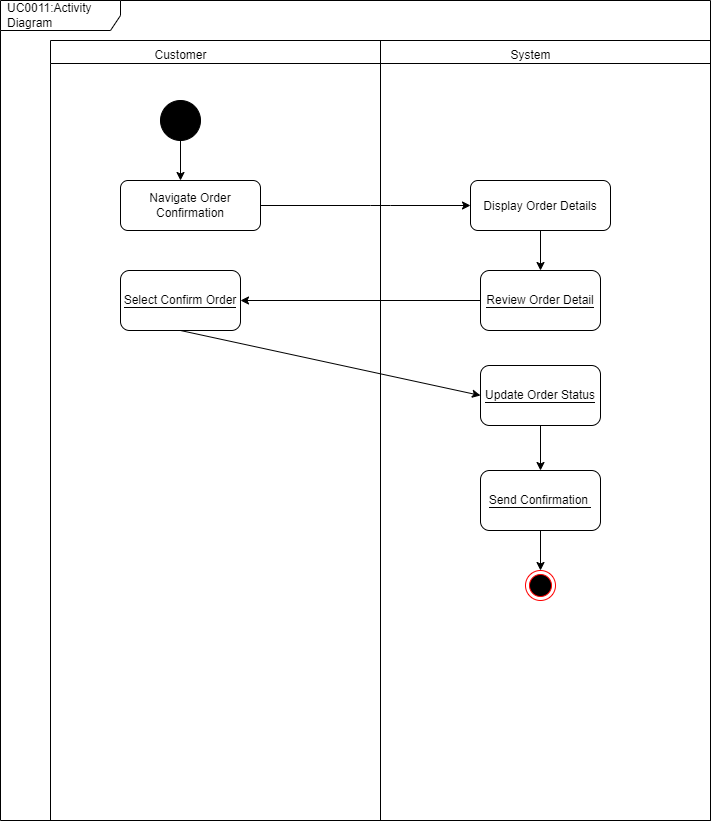

The diagram above was exported from draw.io. Its source (the exported page's mxGraphModel, read from the mxfile embedded in the PNG):
<mxGraphModel dx="913" dy="1124" grid="1" gridSize="10" guides="1" tooltips="1" connect="1" arrows="1" fold="1" page="1" pageScale="1" pageWidth="850" pageHeight="1100" math="0" shadow="0">
  <root>
    <mxCell id="0" />
    <mxCell id="1" parent="0" />
    <mxCell id="2" value="&amp;nbsp;" style="swimlane;whiteSpace=wrap;html=1;" vertex="1" parent="1">
      <mxGeometry x="100" y="60" width="660" height="780" as="geometry" />
    </mxCell>
    <mxCell id="3" value="Customer" style="text;html=1;align=center;verticalAlign=middle;resizable=0;points=[];autosize=1;strokeColor=none;fillColor=none;" vertex="1" parent="2">
      <mxGeometry x="90" width="80" height="30" as="geometry" />
    </mxCell>
    <mxCell id="4" value="System" style="text;html=1;align=center;verticalAlign=middle;resizable=0;points=[];autosize=1;strokeColor=none;fillColor=none;" vertex="1" parent="2">
      <mxGeometry x="450" width="60" height="30" as="geometry" />
    </mxCell>
    <mxCell id="5" value="" style="shape=ellipse;html=1;fillColor=strokeColor;fontSize=18;fontColor=#ffffff;" vertex="1" parent="2">
      <mxGeometry x="110" y="60" width="40" height="40" as="geometry" />
    </mxCell>
    <mxCell id="6" value="Navigate Order Confirmation" style="rounded=1;whiteSpace=wrap;html=1;" vertex="1" parent="2">
      <mxGeometry x="70" y="140" width="140" height="50" as="geometry" />
    </mxCell>
    <mxCell id="7" value="&lt;p style=&quot;margin: 0px; font-variant-numeric: normal; font-variant-east-asian: normal; font-stretch: normal; line-height: normal;&quot; class=&quot;p1&quot;&gt;&lt;font style=&quot;background-color: rgb(255, 255, 255);&quot;&gt;Display Order Details&lt;/font&gt;&lt;/p&gt;" style="rounded=1;whiteSpace=wrap;html=1;align=center;" vertex="1" parent="2">
      <mxGeometry x="420" y="140" width="140" height="50" as="geometry" />
    </mxCell>
    <mxCell id="8" value="" style="endArrow=classic;html=1;exitX=0.5;exitY=1;exitDx=0;exitDy=0;" edge="1" parent="2" source="5">
      <mxGeometry width="50" height="50" relative="1" as="geometry">
        <mxPoint x="320" y="280" as="sourcePoint" />
        <mxPoint x="130" y="140" as="targetPoint" />
      </mxGeometry>
    </mxCell>
    <mxCell id="9" value="" style="endArrow=classic;html=1;fontColor=#FFFFFF;exitX=1;exitY=0.5;exitDx=0;exitDy=0;" edge="1" parent="2" source="6">
      <mxGeometry width="50" height="50" relative="1" as="geometry">
        <mxPoint x="320" y="290" as="sourcePoint" />
        <mxPoint x="420" y="165" as="targetPoint" />
        <Array as="points">
          <mxPoint x="330" y="165" />
        </Array>
      </mxGeometry>
    </mxCell>
    <mxCell id="10" value="&lt;span style=&quot;background-color: rgb(255, 255, 255);&quot;&gt;&lt;font color=&quot;#000000&quot;&gt;Review Order Detail&lt;/font&gt;&lt;/span&gt;" style="rounded=1;whiteSpace=wrap;html=1;labelBackgroundColor=#000000;fontColor=#FFFFFF;" vertex="1" parent="2">
      <mxGeometry x="430" y="230" width="120" height="60" as="geometry" />
    </mxCell>
    <mxCell id="11" value="" style="endArrow=classic;html=1;fontColor=#FFFFFF;exitX=0.5;exitY=1;exitDx=0;exitDy=0;entryX=0.5;entryY=0;entryDx=0;entryDy=0;" edge="1" parent="2" source="7" target="10">
      <mxGeometry width="50" height="50" relative="1" as="geometry">
        <mxPoint x="320" y="290" as="sourcePoint" />
        <mxPoint x="130" y="250" as="targetPoint" />
        <Array as="points" />
      </mxGeometry>
    </mxCell>
    <mxCell id="12" value="&lt;div style=&quot;&quot;&gt;&lt;font color=&quot;#000000&quot;&gt;&lt;span style=&quot;background-color: rgb(255, 255, 255);&quot;&gt;Select Confirm Order&lt;/span&gt;&lt;/font&gt;&lt;/div&gt;" style="rounded=1;whiteSpace=wrap;html=1;labelBackgroundColor=#000000;fontColor=#FFFFFF;gradientColor=none;align=center;" vertex="1" parent="2">
      <mxGeometry x="70" y="230" width="120" height="60" as="geometry" />
    </mxCell>
    <mxCell id="13" value="&lt;font style=&quot;background-color: rgb(255, 255, 255);&quot; color=&quot;#000000&quot;&gt;Send Confirmation&amp;nbsp;&lt;/font&gt;" style="rounded=1;whiteSpace=wrap;html=1;labelBackgroundColor=#000000;fontColor=#FFFFFF;" vertex="1" parent="2">
      <mxGeometry x="430" y="430" width="120" height="60" as="geometry" />
    </mxCell>
    <mxCell id="14" value="" style="ellipse;html=1;shape=endState;fillColor=#000000;strokeColor=#ff0000;labelBackgroundColor=#000000;fontColor=#FFFFFF;" vertex="1" parent="2">
      <mxGeometry x="475" y="530" width="30" height="30" as="geometry" />
    </mxCell>
    <mxCell id="15" value="" style="endArrow=classic;html=1;fontColor=#FFFFFF;entryX=1;entryY=0.5;entryDx=0;entryDy=0;exitX=0;exitY=0.5;exitDx=0;exitDy=0;" edge="1" parent="2" source="10" target="12">
      <mxGeometry width="50" height="50" relative="1" as="geometry">
        <mxPoint x="420" y="260" as="sourcePoint" />
        <mxPoint x="370" y="430" as="targetPoint" />
      </mxGeometry>
    </mxCell>
    <mxCell id="16" value="" style="endArrow=classic;html=1;fontColor=#FFFFFF;exitX=0.5;exitY=1;exitDx=0;exitDy=0;entryX=0.5;entryY=0;entryDx=0;entryDy=0;" edge="1" parent="2" source="13" target="14">
      <mxGeometry width="50" height="50" relative="1" as="geometry">
        <mxPoint x="320" y="480" as="sourcePoint" />
        <mxPoint x="370" y="430" as="targetPoint" />
      </mxGeometry>
    </mxCell>
    <mxCell id="17" value="&lt;font style=&quot;background-color: rgb(255, 255, 255);&quot; color=&quot;#000000&quot;&gt;Update Order Status&lt;/font&gt;" style="rounded=1;whiteSpace=wrap;html=1;labelBackgroundColor=#000000;fontColor=#FFFFFF;" vertex="1" parent="2">
      <mxGeometry x="430" y="325" width="120" height="60" as="geometry" />
    </mxCell>
    <mxCell id="18" value="" style="endArrow=classic;html=1;exitX=0.5;exitY=1;exitDx=0;exitDy=0;entryX=0;entryY=0.5;entryDx=0;entryDy=0;" edge="1" parent="2" source="12" target="17">
      <mxGeometry width="50" height="50" relative="1" as="geometry">
        <mxPoint x="310" y="690" as="sourcePoint" />
        <mxPoint x="360" y="640" as="targetPoint" />
      </mxGeometry>
    </mxCell>
    <mxCell id="19" value="" style="endArrow=classic;html=1;exitX=0.5;exitY=1;exitDx=0;exitDy=0;entryX=0.5;entryY=0;entryDx=0;entryDy=0;" edge="1" parent="2" source="17" target="13">
      <mxGeometry width="50" height="50" relative="1" as="geometry">
        <mxPoint x="310" y="690" as="sourcePoint" />
        <mxPoint x="360" y="640" as="targetPoint" />
      </mxGeometry>
    </mxCell>
    <mxCell id="20" value="UC0011:Activity Diagram" style="shape=umlFrame;whiteSpace=wrap;html=1;width=120;height=30;boundedLbl=1;verticalAlign=middle;align=left;spacingLeft=5;" vertex="1" parent="2">
      <mxGeometry x="-50" y="-40" width="710" height="820" as="geometry" />
    </mxCell>
    <mxCell id="21" value="" style="endArrow=none;html=1;entryX=0.5;entryY=0;entryDx=0;entryDy=0;exitX=0.5;exitY=1;exitDx=0;exitDy=0;" edge="1" parent="1" source="2" target="2">
      <mxGeometry width="50" height="50" relative="1" as="geometry">
        <mxPoint x="330" y="370" as="sourcePoint" />
        <mxPoint x="380" y="320" as="targetPoint" />
      </mxGeometry>
    </mxCell>
    <mxCell id="22" value="Start" style="text;html=1;align=center;verticalAlign=middle;resizable=0;points=[];autosize=1;strokeColor=none;fillColor=none;fontColor=#FFFFFF;" vertex="1" parent="1">
      <mxGeometry x="355" y="135" width="50" height="30" as="geometry" />
    </mxCell>
    <mxCell id="23" value="End&lt;br&gt;" style="text;html=1;align=center;verticalAlign=middle;resizable=0;points=[];autosize=1;strokeColor=none;fillColor=none;fontColor=#FFFFFF;" vertex="1" parent="1">
      <mxGeometry x="540" y="690" width="40" height="30" as="geometry" />
    </mxCell>
  </root>
</mxGraphModel>